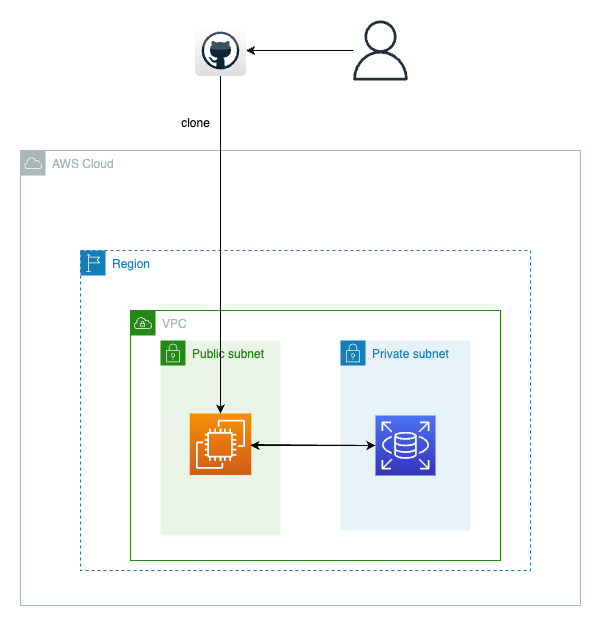

The diagram above was exported from draw.io. Its source (the exported page's mxGraphModel, read from the mxfile embedded in the PNG):
<mxGraphModel dx="1968" dy="1146" grid="1" gridSize="10" guides="1" tooltips="1" connect="1" arrows="1" fold="1" page="1" pageScale="1" pageWidth="1654" pageHeight="1169" math="0" shadow="0">
  <root>
    <mxCell id="0" />
    <mxCell id="1" parent="0" />
    <mxCell id="douLJSKWqRNfF02LUeGl-1" value="AWS Cloud" style="sketch=0;outlineConnect=0;gradientColor=none;html=1;whiteSpace=wrap;fontSize=12;fontStyle=0;shape=mxgraph.aws4.group;grIcon=mxgraph.aws4.group_aws_cloud;strokeColor=#AAB7B8;fillColor=none;verticalAlign=top;align=left;spacingLeft=30;fontColor=#AAB7B8;dashed=0;" vertex="1" parent="1">
      <mxGeometry x="360" y="260" width="560" height="455" as="geometry" />
    </mxCell>
    <mxCell id="douLJSKWqRNfF02LUeGl-2" value="VPC" style="points=[[0,0],[0.25,0],[0.5,0],[0.75,0],[1,0],[1,0.25],[1,0.5],[1,0.75],[1,1],[0.75,1],[0.5,1],[0.25,1],[0,1],[0,0.75],[0,0.5],[0,0.25]];outlineConnect=0;gradientColor=none;html=1;whiteSpace=wrap;fontSize=12;fontStyle=0;container=1;pointerEvents=0;collapsible=0;recursiveResize=0;shape=mxgraph.aws4.group;grIcon=mxgraph.aws4.group_vpc;strokeColor=#248814;fillColor=none;verticalAlign=top;align=left;spacingLeft=30;fontColor=#AAB7B8;dashed=0;" vertex="1" parent="1">
      <mxGeometry x="470" y="420" width="370" height="250" as="geometry" />
    </mxCell>
    <mxCell id="douLJSKWqRNfF02LUeGl-3" value="Region" style="points=[[0,0],[0.25,0],[0.5,0],[0.75,0],[1,0],[1,0.25],[1,0.5],[1,0.75],[1,1],[0.75,1],[0.5,1],[0.25,1],[0,1],[0,0.75],[0,0.5],[0,0.25]];outlineConnect=0;gradientColor=none;html=1;whiteSpace=wrap;fontSize=12;fontStyle=0;container=1;pointerEvents=0;collapsible=0;recursiveResize=0;shape=mxgraph.aws4.group;grIcon=mxgraph.aws4.group_region;strokeColor=#147EBA;fillColor=none;verticalAlign=top;align=left;spacingLeft=30;fontColor=#147EBA;dashed=1;" vertex="1" parent="1">
      <mxGeometry x="420" y="360" width="450" height="320" as="geometry" />
    </mxCell>
    <mxCell id="douLJSKWqRNfF02LUeGl-4" value="Public subnet" style="points=[[0,0],[0.25,0],[0.5,0],[0.75,0],[1,0],[1,0.25],[1,0.5],[1,0.75],[1,1],[0.75,1],[0.5,1],[0.25,1],[0,1],[0,0.75],[0,0.5],[0,0.25]];outlineConnect=0;gradientColor=none;html=1;whiteSpace=wrap;fontSize=12;fontStyle=0;container=1;pointerEvents=0;collapsible=0;recursiveResize=0;shape=mxgraph.aws4.group;grIcon=mxgraph.aws4.group_security_group;grStroke=0;strokeColor=#248814;fillColor=#E9F3E6;verticalAlign=top;align=left;spacingLeft=30;fontColor=#248814;dashed=0;" vertex="1" parent="douLJSKWqRNfF02LUeGl-3">
      <mxGeometry x="80" y="90" width="120" height="195" as="geometry" />
    </mxCell>
    <mxCell id="douLJSKWqRNfF02LUeGl-7" value="" style="sketch=0;points=[[0,0,0],[0.25,0,0],[0.5,0,0],[0.75,0,0],[1,0,0],[0,1,0],[0.25,1,0],[0.5,1,0],[0.75,1,0],[1,1,0],[0,0.25,0],[0,0.5,0],[0,0.75,0],[1,0.25,0],[1,0.5,0],[1,0.75,0]];outlineConnect=0;fontColor=#232F3E;gradientColor=#F78E04;gradientDirection=north;fillColor=#D05C17;strokeColor=#ffffff;dashed=0;verticalLabelPosition=bottom;verticalAlign=top;align=center;html=1;fontSize=12;fontStyle=0;aspect=fixed;shape=mxgraph.aws4.resourceIcon;resIcon=mxgraph.aws4.ec2;" vertex="1" parent="douLJSKWqRNfF02LUeGl-4">
      <mxGeometry x="29.25" y="73" width="61.5" height="61.5" as="geometry" />
    </mxCell>
    <mxCell id="douLJSKWqRNfF02LUeGl-6" value="Private subnet" style="points=[[0,0],[0.25,0],[0.5,0],[0.75,0],[1,0],[1,0.25],[1,0.5],[1,0.75],[1,1],[0.75,1],[0.5,1],[0.25,1],[0,1],[0,0.75],[0,0.5],[0,0.25]];outlineConnect=0;gradientColor=none;html=1;whiteSpace=wrap;fontSize=12;fontStyle=0;container=1;pointerEvents=0;collapsible=0;recursiveResize=0;shape=mxgraph.aws4.group;grIcon=mxgraph.aws4.group_security_group;grStroke=0;strokeColor=#147EBA;fillColor=#E6F2F8;verticalAlign=top;align=left;spacingLeft=30;fontColor=#147EBA;dashed=0;" vertex="1" parent="douLJSKWqRNfF02LUeGl-3">
      <mxGeometry x="260" y="90" width="130" height="190" as="geometry" />
    </mxCell>
    <mxCell id="douLJSKWqRNfF02LUeGl-14" style="edgeStyle=orthogonalEdgeStyle;rounded=0;orthogonalLoop=1;jettySize=auto;html=1;" edge="1" parent="douLJSKWqRNfF02LUeGl-6" source="douLJSKWqRNfF02LUeGl-8">
      <mxGeometry relative="1" as="geometry">
        <mxPoint x="-90" y="105" as="targetPoint" />
      </mxGeometry>
    </mxCell>
    <mxCell id="douLJSKWqRNfF02LUeGl-8" value="" style="sketch=0;points=[[0,0,0],[0.25,0,0],[0.5,0,0],[0.75,0,0],[1,0,0],[0,1,0],[0.25,1,0],[0.5,1,0],[0.75,1,0],[1,1,0],[0,0.25,0],[0,0.5,0],[0,0.75,0],[1,0.25,0],[1,0.5,0],[1,0.75,0]];outlineConnect=0;fontColor=#232F3E;gradientColor=#4D72F3;gradientDirection=north;fillColor=#3334B9;strokeColor=#ffffff;dashed=0;verticalLabelPosition=bottom;verticalAlign=top;align=center;html=1;fontSize=12;fontStyle=0;aspect=fixed;shape=mxgraph.aws4.resourceIcon;resIcon=mxgraph.aws4.rds;" vertex="1" parent="douLJSKWqRNfF02LUeGl-6">
      <mxGeometry x="35" y="75" width="60" height="60" as="geometry" />
    </mxCell>
    <mxCell id="douLJSKWqRNfF02LUeGl-11" style="edgeStyle=orthogonalEdgeStyle;rounded=0;orthogonalLoop=1;jettySize=auto;html=1;" edge="1" parent="1" source="douLJSKWqRNfF02LUeGl-9" target="douLJSKWqRNfF02LUeGl-10">
      <mxGeometry relative="1" as="geometry" />
    </mxCell>
    <mxCell id="douLJSKWqRNfF02LUeGl-9" value="" style="sketch=0;outlineConnect=0;fontColor=#232F3E;gradientColor=none;fillColor=#232F3D;strokeColor=none;dashed=0;verticalLabelPosition=bottom;verticalAlign=top;align=center;html=1;fontSize=12;fontStyle=0;aspect=fixed;pointerEvents=1;shape=mxgraph.aws4.user;" vertex="1" parent="1">
      <mxGeometry x="690" y="130" width="60" height="60" as="geometry" />
    </mxCell>
    <mxCell id="douLJSKWqRNfF02LUeGl-12" style="edgeStyle=orthogonalEdgeStyle;rounded=0;orthogonalLoop=1;jettySize=auto;html=1;" edge="1" parent="1" source="douLJSKWqRNfF02LUeGl-10" target="douLJSKWqRNfF02LUeGl-7">
      <mxGeometry relative="1" as="geometry" />
    </mxCell>
    <mxCell id="douLJSKWqRNfF02LUeGl-10" value="" style="dashed=0;outlineConnect=0;html=1;align=center;labelPosition=center;verticalLabelPosition=bottom;verticalAlign=top;shape=mxgraph.webicons.github;gradientColor=#DFDEDE" vertex="1" parent="1">
      <mxGeometry x="534.4" y="134.4" width="51.2" height="51.2" as="geometry" />
    </mxCell>
    <mxCell id="douLJSKWqRNfF02LUeGl-13" style="edgeStyle=orthogonalEdgeStyle;rounded=0;orthogonalLoop=1;jettySize=auto;html=1;" edge="1" parent="1" target="douLJSKWqRNfF02LUeGl-8">
      <mxGeometry relative="1" as="geometry">
        <mxPoint x="591" y="554" as="sourcePoint" />
      </mxGeometry>
    </mxCell>
    <mxCell id="douLJSKWqRNfF02LUeGl-15" value="clone" style="text;html=1;align=center;verticalAlign=middle;resizable=0;points=[];autosize=1;strokeColor=none;fillColor=none;" vertex="1" parent="1">
      <mxGeometry x="510" y="218" width="50" height="30" as="geometry" />
    </mxCell>
  </root>
</mxGraphModel>